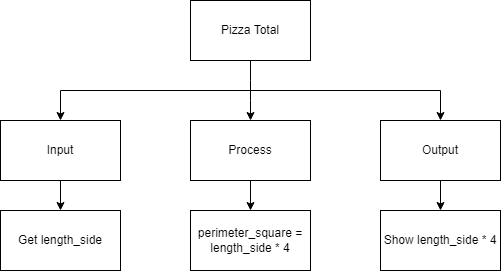

The diagram above was exported from draw.io. Its source (the exported page's mxGraphModel, read from the mxfile embedded in the PNG):
<mxGraphModel dx="1074" dy="755" grid="1" gridSize="10" guides="1" tooltips="1" connect="1" arrows="1" fold="1" page="1" pageScale="1" pageWidth="827" pageHeight="1169" math="0" shadow="0">
  <root>
    <mxCell id="0" />
    <mxCell id="1" parent="0" />
    <mxCell id="6" style="edgeStyle=none;html=1;exitX=0.5;exitY=1;exitDx=0;exitDy=0;" parent="1" source="2" target="4" edge="1">
      <mxGeometry relative="1" as="geometry">
        <Array as="points">
          <mxPoint x="400" y="160" />
        </Array>
      </mxGeometry>
    </mxCell>
    <mxCell id="7" style="edgeStyle=none;html=1;entryX=0.5;entryY=0;entryDx=0;entryDy=0;rounded=0;" parent="1" target="5" edge="1">
      <mxGeometry relative="1" as="geometry">
        <mxPoint x="400" y="160" as="sourcePoint" />
        <Array as="points">
          <mxPoint x="590" y="160" />
        </Array>
      </mxGeometry>
    </mxCell>
    <mxCell id="8" style="edgeStyle=none;rounded=0;html=1;entryX=0.5;entryY=0;entryDx=0;entryDy=0;" parent="1" target="3" edge="1">
      <mxGeometry relative="1" as="geometry">
        <mxPoint x="400" y="160" as="sourcePoint" />
        <Array as="points">
          <mxPoint x="210" y="160" />
        </Array>
      </mxGeometry>
    </mxCell>
    <mxCell id="2" value="Pizza Total" style="rounded=0;whiteSpace=wrap;html=1;" parent="1" vertex="1">
      <mxGeometry x="340" y="70" width="120" height="60" as="geometry" />
    </mxCell>
    <mxCell id="10" style="edgeStyle=none;rounded=0;html=1;" parent="1" source="3" target="9" edge="1">
      <mxGeometry relative="1" as="geometry" />
    </mxCell>
    <mxCell id="3" value="Input" style="rounded=0;whiteSpace=wrap;html=1;" parent="1" vertex="1">
      <mxGeometry x="150" y="190" width="120" height="60" as="geometry" />
    </mxCell>
    <mxCell id="14" style="edgeStyle=none;rounded=0;html=1;" parent="1" source="4" target="13" edge="1">
      <mxGeometry relative="1" as="geometry" />
    </mxCell>
    <mxCell id="4" value="Process" style="rounded=0;whiteSpace=wrap;html=1;" parent="1" vertex="1">
      <mxGeometry x="340" y="190" width="120" height="60" as="geometry" />
    </mxCell>
    <mxCell id="12" style="edgeStyle=none;rounded=0;html=1;" parent="1" source="5" target="11" edge="1">
      <mxGeometry relative="1" as="geometry" />
    </mxCell>
    <mxCell id="5" value="Output" style="rounded=0;whiteSpace=wrap;html=1;" parent="1" vertex="1">
      <mxGeometry x="530" y="190" width="120" height="60" as="geometry" />
    </mxCell>
    <mxCell id="9" value="Get length_side" style="rounded=0;whiteSpace=wrap;html=1;" parent="1" vertex="1">
      <mxGeometry x="150" y="280" width="120" height="60" as="geometry" />
    </mxCell>
    <mxCell id="11" value="Show length_side * 4" style="rounded=0;whiteSpace=wrap;html=1;" parent="1" vertex="1">
      <mxGeometry x="530" y="280" width="120" height="60" as="geometry" />
    </mxCell>
    <mxCell id="13" value="perimeter_square = length_side * 4" style="rounded=0;whiteSpace=wrap;html=1;" parent="1" vertex="1">
      <mxGeometry x="340" y="280" width="120" height="60" as="geometry" />
    </mxCell>
  </root>
</mxGraphModel>